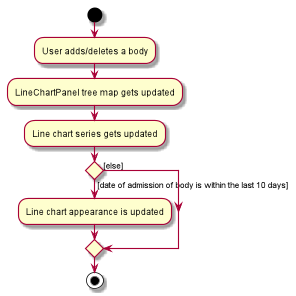

The diagram above was rendered by PlantUML. Its source (embedded in the PNG):
@startuml
start
:User adds/deletes a body;


:LineChartPanel tree map gets updated;

:Line chart series gets updated;

if () then ([date of admission of body is within the last 10 days])
    :Line chart appearance is updated;
else ([else])
endif
stop
@enduml